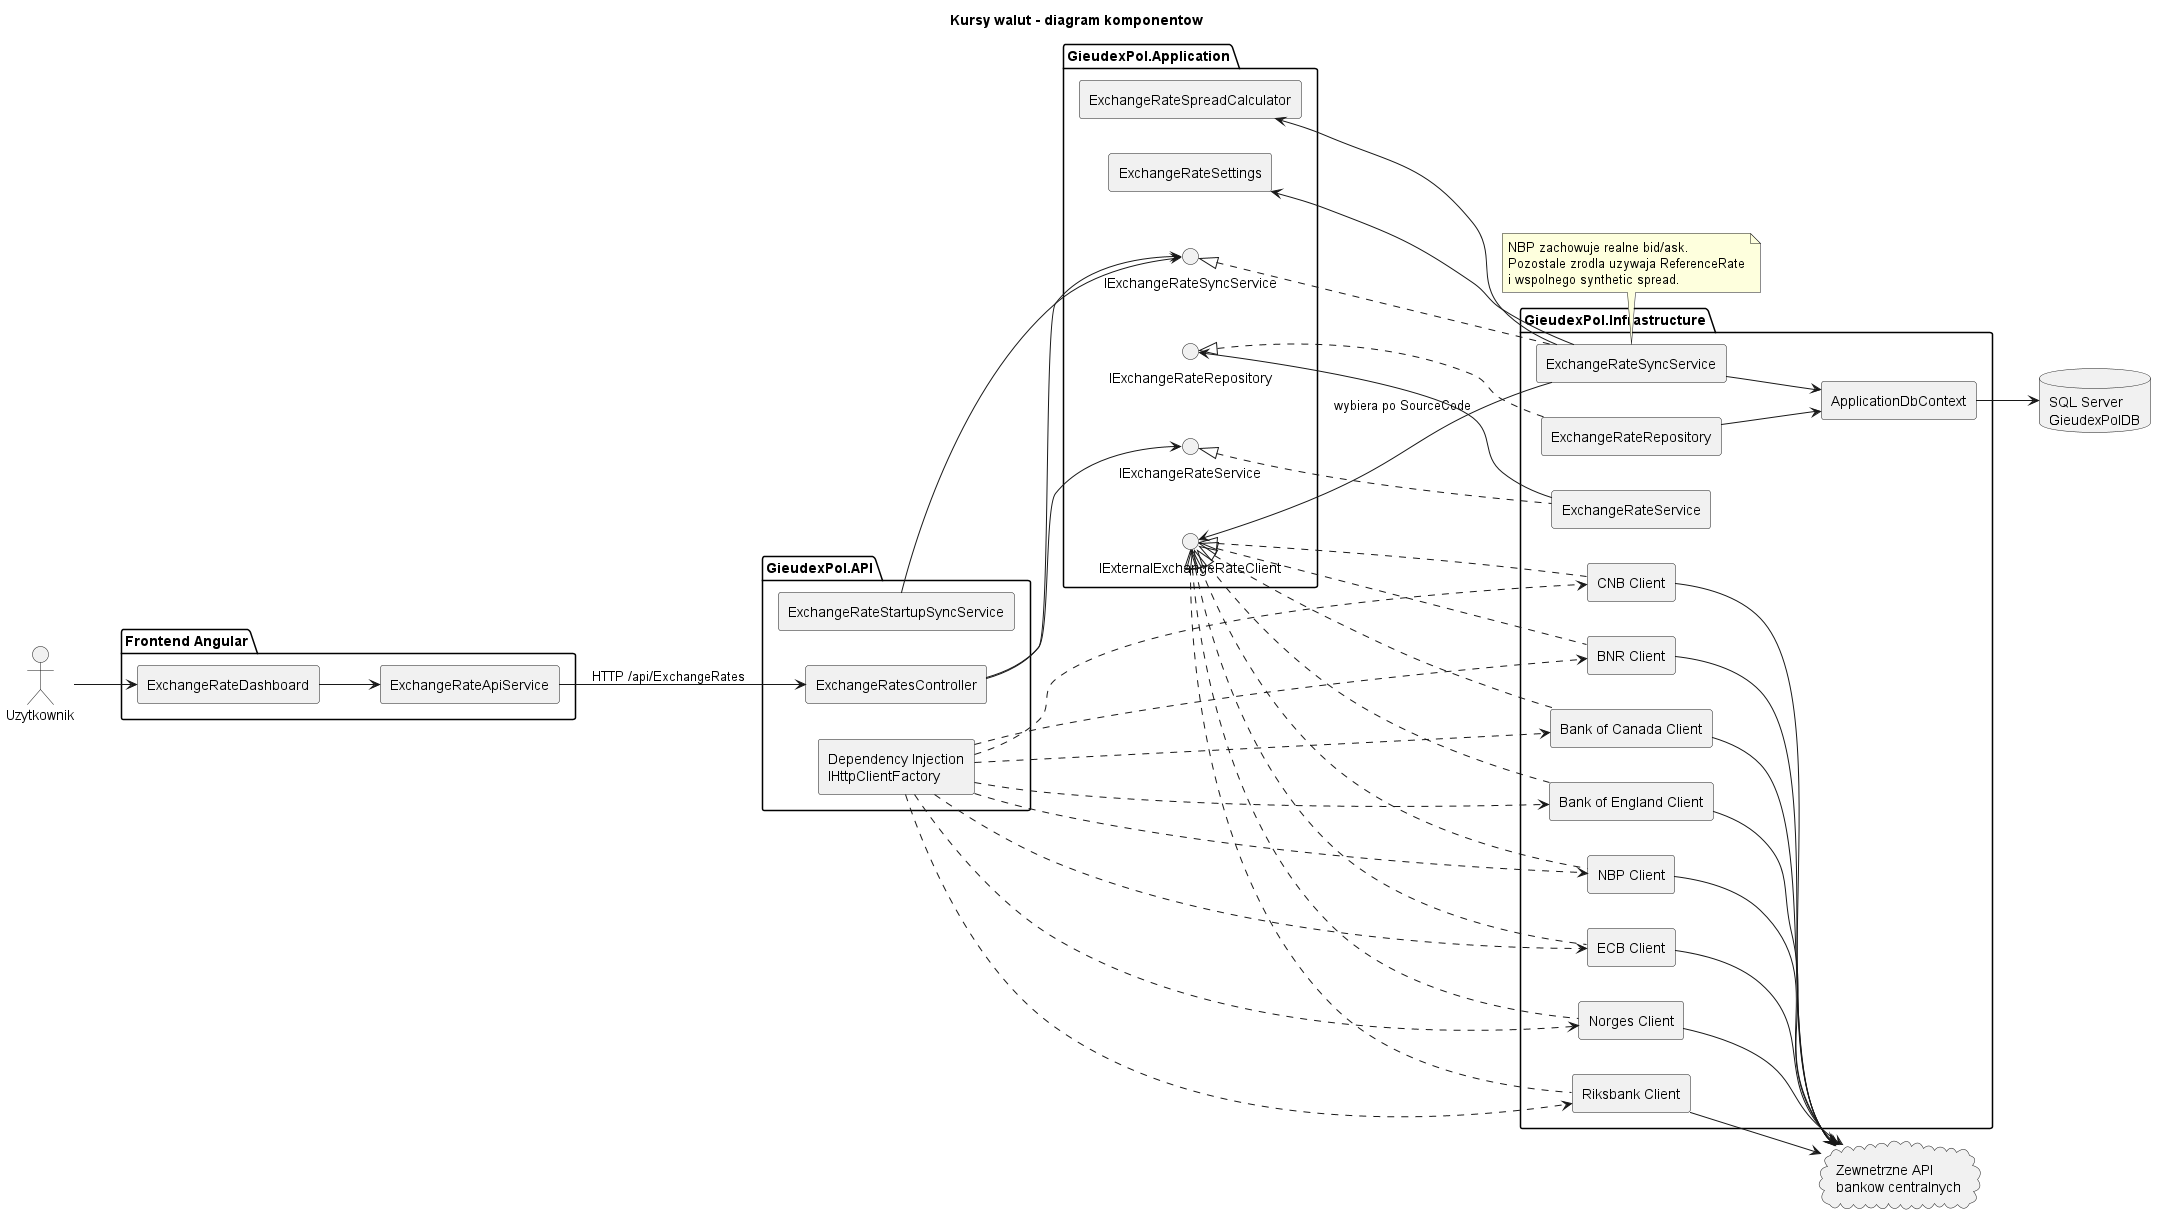

The diagram above was rendered by PlantUML. Its source (embedded in the PNG):
@startuml
title Kursy walut - diagram komponentow
skinparam componentStyle rectangle
left to right direction

actor Uzytkownik as User

package "Frontend Angular" {
  component "ExchangeRateDashboard" as Dashboard
  component "ExchangeRateApiService" as FrontApi
}

package "GieudexPol.API" {
  component "ExchangeRatesController" as Controller
  component "ExchangeRateStartupSyncService" as StartupSync
  component "Dependency Injection\nIHttpClientFactory" as DI
}

package "GieudexPol.Application" {
  interface "IExchangeRateService" as ReadPort
  interface "IExchangeRateSyncService" as SyncPort
  interface "IExchangeRateRepository" as RepositoryPort
  interface "IExternalExchangeRateClient" as ProviderPort
  component "ExchangeRateSpreadCalculator" as Spread
  component "ExchangeRateSettings" as Settings
}

package "GieudexPol.Infrastructure" {
  component "ExchangeRateService" as ReadService
  component "ExchangeRateRepository" as Repository
  component "ExchangeRateSyncService" as SyncService
  component "NBP Client" as NBP
  component "ECB Client" as ECB
  component "Riksbank Client" as Riksbank
  component "Bank of England Client" as BOE
  component "Bank of Canada Client" as BOC
  component "CNB Client" as CNB
  component "Norges Client" as Norges
  component "BNR Client" as BNR
  component "ApplicationDbContext" as DbContext
}

database "SQL Server\nGieudexPolDB" as Database
cloud "Zewnetrzne API\nbankow centralnych" as Providers

User --> Dashboard
Dashboard --> FrontApi
FrontApi --> Controller : HTTP /api/ExchangeRates

Controller --> ReadPort
Controller --> SyncPort
StartupSync --> SyncPort

ReadPort <|.. ReadService
SyncPort <|.. SyncService
RepositoryPort <|.. Repository

ReadService --> RepositoryPort
Repository --> DbContext
SyncService --> DbContext
DbContext --> Database

SyncService --> ProviderPort : wybiera po SourceCode
SyncService --> Spread
SyncService --> Settings

ProviderPort <|.. NBP
ProviderPort <|.. ECB
ProviderPort <|.. Riksbank
ProviderPort <|.. BOE
ProviderPort <|.. BOC
ProviderPort <|.. CNB
ProviderPort <|.. Norges
ProviderPort <|.. BNR

DI ..> NBP
DI ..> ECB
DI ..> Riksbank
DI ..> BOE
DI ..> BOC
DI ..> CNB
DI ..> Norges
DI ..> BNR

NBP --> Providers
ECB --> Providers
Riksbank --> Providers
BOE --> Providers
BOC --> Providers
CNB --> Providers
Norges --> Providers
BNR --> Providers

note bottom of SyncService
NBP zachowuje realne bid/ask.
Pozostale zrodla uzywaja ReferenceRate
i wspolnego synthetic spread.
end note
@enduml